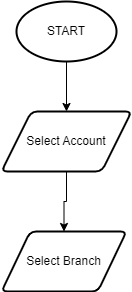

The diagram above was exported from draw.io. Its source (the exported page's mxGraphModel, read from the mxfile embedded in the PNG):
<mxGraphModel dx="774" dy="826" grid="1" gridSize="10" guides="1" tooltips="1" connect="1" arrows="1" fold="1" page="1" pageScale="1" pageWidth="827" pageHeight="1169" math="0" shadow="0">
  <root>
    <mxCell id="WIyWlLk6GJQsqaUBKTNV-0" />
    <mxCell id="WIyWlLk6GJQsqaUBKTNV-1" parent="WIyWlLk6GJQsqaUBKTNV-0" />
    <mxCell id="Z_ZJ4B9AOhwgR81hRQaY-3" style="edgeStyle=orthogonalEdgeStyle;rounded=0;orthogonalLoop=1;jettySize=auto;html=1;exitX=0.5;exitY=1;exitDx=0;exitDy=0;exitPerimeter=0;entryX=0.5;entryY=0;entryDx=0;entryDy=0;" edge="1" parent="WIyWlLk6GJQsqaUBKTNV-1" source="Z_ZJ4B9AOhwgR81hRQaY-0" target="Z_ZJ4B9AOhwgR81hRQaY-2">
      <mxGeometry relative="1" as="geometry" />
    </mxCell>
    <mxCell id="Z_ZJ4B9AOhwgR81hRQaY-0" value="START" style="strokeWidth=2;html=1;shape=mxgraph.flowchart.start_1;whiteSpace=wrap;" vertex="1" parent="WIyWlLk6GJQsqaUBKTNV-1">
      <mxGeometry x="350" y="30" width="100" height="60" as="geometry" />
    </mxCell>
    <mxCell id="Z_ZJ4B9AOhwgR81hRQaY-6" style="edgeStyle=orthogonalEdgeStyle;rounded=0;orthogonalLoop=1;jettySize=auto;html=1;exitX=0.5;exitY=1;exitDx=0;exitDy=0;entryX=0.5;entryY=0;entryDx=0;entryDy=0;" edge="1" parent="WIyWlLk6GJQsqaUBKTNV-1" source="Z_ZJ4B9AOhwgR81hRQaY-2" target="Z_ZJ4B9AOhwgR81hRQaY-4">
      <mxGeometry relative="1" as="geometry" />
    </mxCell>
    <mxCell id="Z_ZJ4B9AOhwgR81hRQaY-2" value="Select Account" style="shape=parallelogram;html=1;strokeWidth=2;perimeter=parallelogramPerimeter;whiteSpace=wrap;rounded=1;arcSize=12;size=0.23;" vertex="1" parent="WIyWlLk6GJQsqaUBKTNV-1">
      <mxGeometry x="335" y="140" width="130" height="60" as="geometry" />
    </mxCell>
    <mxCell id="Z_ZJ4B9AOhwgR81hRQaY-4" value="Select Branch" style="shape=parallelogram;html=1;strokeWidth=2;perimeter=parallelogramPerimeter;whiteSpace=wrap;rounded=1;arcSize=12;size=0.23;" vertex="1" parent="WIyWlLk6GJQsqaUBKTNV-1">
      <mxGeometry x="335" y="260" width="125" height="60" as="geometry" />
    </mxCell>
  </root>
</mxGraphModel>